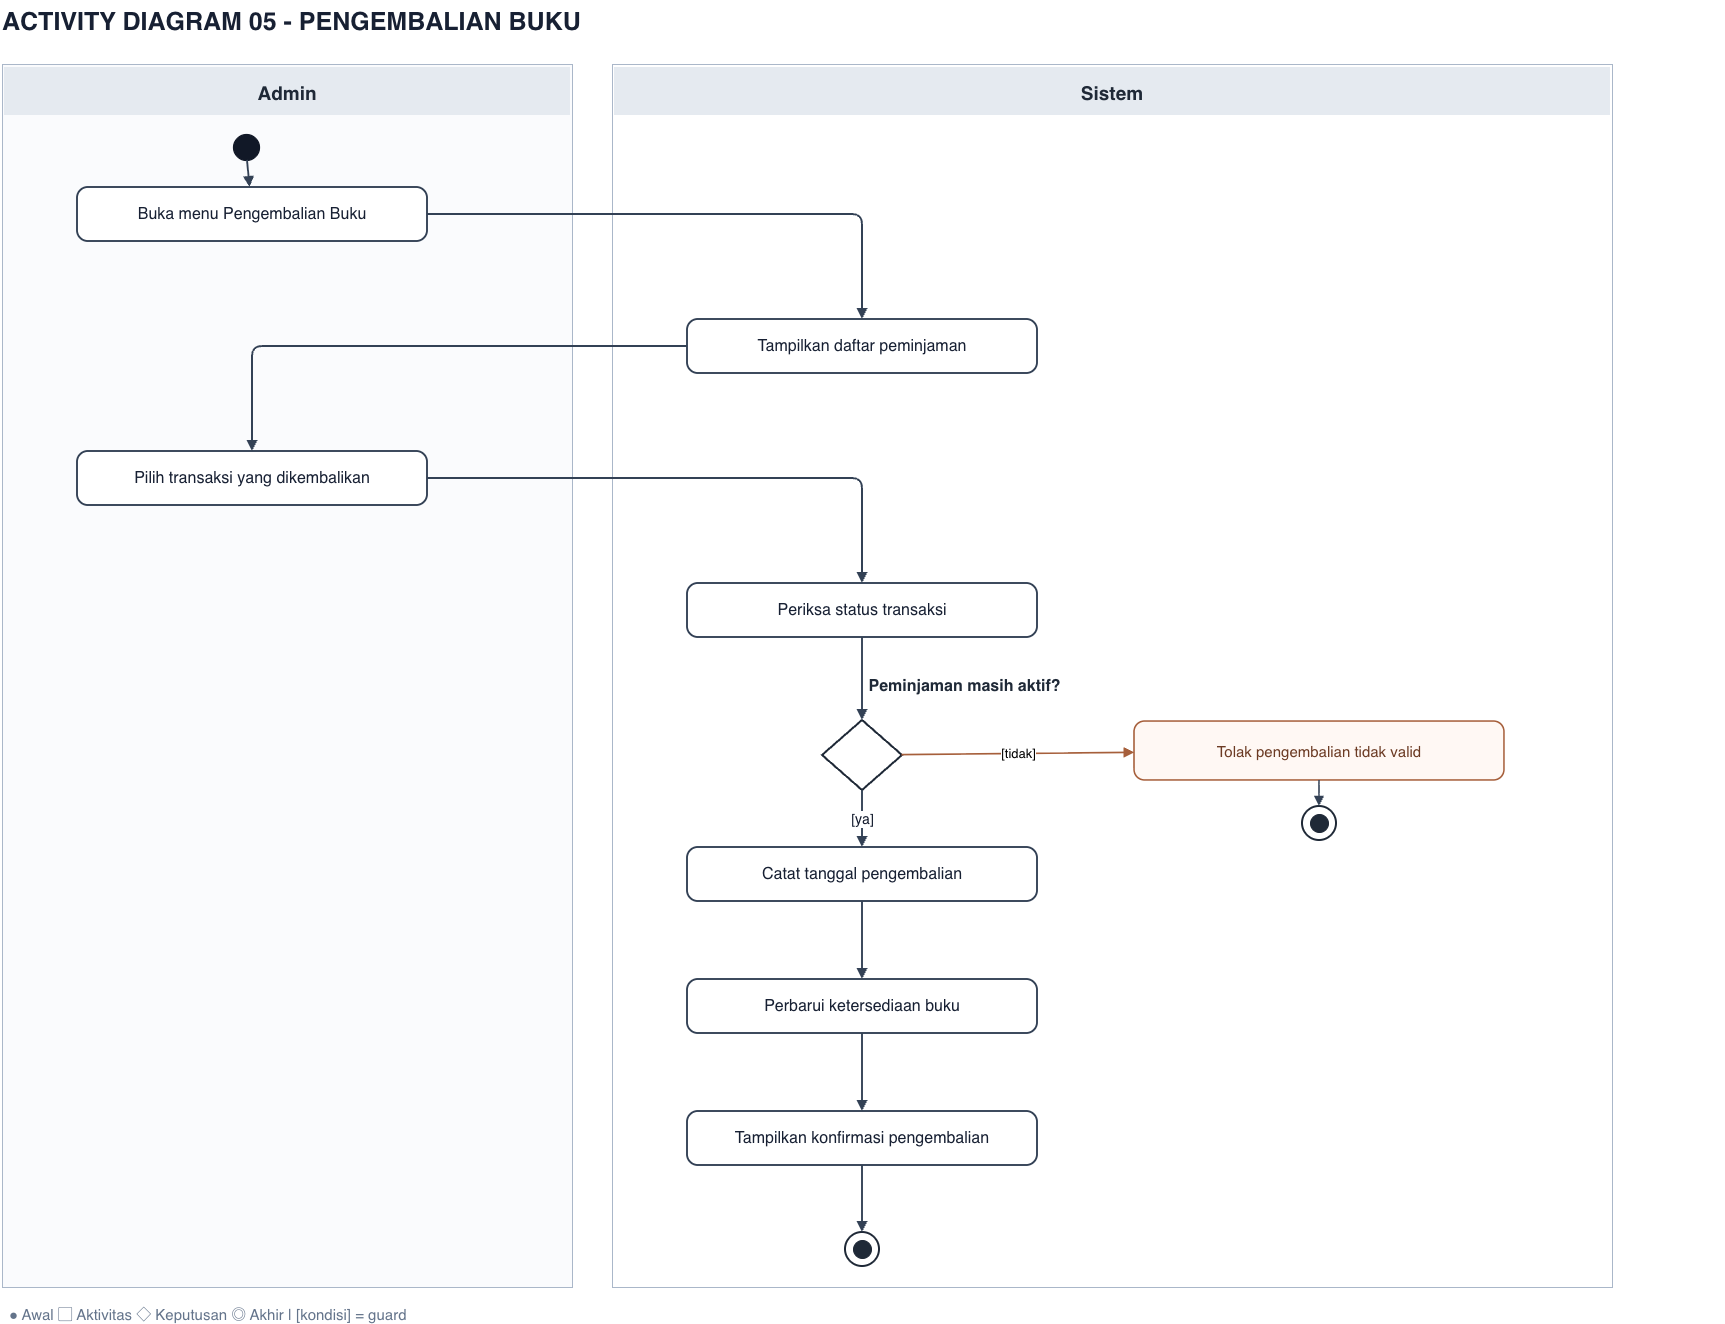

The diagram above was exported from draw.io. Its source (the exported page's mxGraphModel, read from the mxfile embedded in the PNG):
<mxGraphModel dx="2348" dy="1366" grid="1" gridSize="10" guides="1" tooltips="1" connect="1" arrows="1" fold="1" page="1" pageScale="1" pageWidth="1850" pageHeight="1491" math="0" shadow="0">
  <root>
    <mxCell id="0" />
    <mxCell id="1" parent="0" />
    <mxCell id="title" parent="1" style="text;html=1;fillColor=none;strokeColor=none;fontSize=25;fontColor=#172033;fontStyle=1;align=left;whiteSpace=wrap;" value="ACTIVITY DIAGRAM 05  -  PENGEMBALIAN BUKU" vertex="1">
      <mxGeometry height="57" width="1725" x="117.5" y="120" as="geometry" />
    </mxCell>
    <mxCell id="lane0" parent="1" style="rounded=0;fillColor=#FAFBFD;strokeColor=#AAB7C9;strokeWidth=1;connectable=0;" value="" vertex="1">
      <mxGeometry height="1223" width="570" x="120" y="184" as="geometry" />
    </mxCell>
    <mxCell id="lane_title0" parent="1" style="rounded=0;fillColor=#E5EAF0;strokeColor=none;fontColor=#1F2937;fontStyle=1;fontSize=19;align=center;verticalAlign=middle;" value="Admin" vertex="1">
      <mxGeometry height="48" width="566" x="122" y="187" as="geometry" />
    </mxCell>
    <mxCell id="lane1" parent="1" style="rounded=0;fillColor=#FFFFFF;strokeColor=#AAB7C9;strokeWidth=1;connectable=0;" value="" vertex="1">
      <mxGeometry height="1223" width="1000" x="730" y="184" as="geometry" />
    </mxCell>
    <mxCell id="lane_title1" parent="1" style="rounded=0;fillColor=#E5EAF0;strokeColor=none;fontColor=#1F2937;fontStyle=1;fontSize=19;align=center;verticalAlign=middle;" value="Sistem" vertex="1">
      <mxGeometry height="48" width="996" x="732" y="187" as="geometry" />
    </mxCell>
    <mxCell id="legend" parent="1" style="text;html=1;strokeColor=none;fillColor=none;fontColor=#64748B;fontSize=15;align=left;" value="● Awal    ▢ Aktivitas    ◇ Keputusan    ◎ Akhir   |   [kondisi] = guard" vertex="1">
      <mxGeometry height="24" width="1400" x="125" y="1419" as="geometry" />
    </mxCell>
    <mxCell id="start" parent="1" style="ellipse;fillColor=#111827;strokeColor=#111827;strokeWidth=1.2;" value="" vertex="1">
      <mxGeometry height="26" width="26" x="351" y="254" as="geometry" />
    </mxCell>
    <mxCell id="node0" parent="1" style="rounded=1;arcSize=20;whiteSpace=wrap;html=1;fillColor=#FFFFFF;strokeColor=#334155;strokeWidth=1.9;fontColor=#172033;fontSize=16;align=center;verticalAlign=middle;spacing=7;" value="Buka menu Pengembalian Buku" vertex="1">
      <mxGeometry height="54" width="350" x="195" y="307" as="geometry" />
    </mxCell>
    <mxCell id="flow0" edge="1" parent="1" source="start" style="endArrow=block;endFill=1;edgeStyle=none;strokeColor=#334155;strokeWidth=1.9;html=1;fontSize=14;fontColor=#0F172A;labelBackgroundColor=#FFFFFF;" target="node0" value="">
      <mxGeometry relative="1" as="geometry" />
    </mxCell>
    <mxCell id="node1" parent="1" style="rounded=1;arcSize=20;whiteSpace=wrap;html=1;fillColor=#FFFFFF;strokeColor=#334155;strokeWidth=1.9;fontColor=#172033;fontSize=16;align=center;verticalAlign=middle;spacing=7;" value="Tampilkan daftar peminjaman" vertex="1">
      <mxGeometry height="54" width="350" x="805" y="439" as="geometry" />
    </mxCell>
    <mxCell id="flow1" edge="1" parent="1" source="node0" style="endArrow=block;endFill=1;edgeStyle=orthogonalEdgeStyle;strokeColor=#334155;strokeWidth=1.9;html=1;fontSize=14;fontColor=#0F172A;labelBackgroundColor=#FFFFFF;" target="node1" value="">
      <mxGeometry relative="1" as="geometry" />
    </mxCell>
    <mxCell id="node2" parent="1" style="rounded=1;arcSize=20;whiteSpace=wrap;html=1;fillColor=#FFFFFF;strokeColor=#334155;strokeWidth=1.9;fontColor=#172033;fontSize=16;align=center;verticalAlign=middle;spacing=7;" value="Pilih transaksi yang dikembalikan" vertex="1">
      <mxGeometry height="54" width="350" x="195" y="571" as="geometry" />
    </mxCell>
    <mxCell id="flow2" edge="1" parent="1" source="node1" style="endArrow=block;endFill=1;edgeStyle=orthogonalEdgeStyle;strokeColor=#334155;strokeWidth=1.9;html=1;fontSize=14;fontColor=#0F172A;labelBackgroundColor=#FFFFFF;" target="node2" value="">
      <mxGeometry relative="1" as="geometry" />
    </mxCell>
    <mxCell id="node3" parent="1" style="rounded=1;arcSize=20;whiteSpace=wrap;html=1;fillColor=#FFFFFF;strokeColor=#334155;strokeWidth=1.9;fontColor=#172033;fontSize=16;align=center;verticalAlign=middle;spacing=7;" value="Periksa status transaksi" vertex="1">
      <mxGeometry height="54" width="350" x="805" y="703" as="geometry" />
    </mxCell>
    <mxCell id="flow3" edge="1" parent="1" source="node2" style="endArrow=block;endFill=1;edgeStyle=orthogonalEdgeStyle;strokeColor=#334155;strokeWidth=1.9;html=1;fontSize=14;fontColor=#0F172A;labelBackgroundColor=#FFFFFF;" target="node3" value="">
      <mxGeometry relative="1" as="geometry" />
    </mxCell>
    <mxCell id="node4" parent="1" style="rhombus;html=1;fillColor=#FFFFFF;strokeColor=#1F2937;strokeWidth=2;" value="" vertex="1">
      <mxGeometry height="70" width="80" x="940" y="840" as="geometry" />
    </mxCell>
    <mxCell id="label_decision4" parent="1" style="text;html=1;fillColor=none;strokeColor=none;fontSize=16;fontStyle=1;align=center;fontColor=#1F2937;whiteSpace=wrap;" value="Peminjaman masih aktif?" vertex="1">
      <mxGeometry height="30" width="345" x="910" y="790" as="geometry" />
    </mxCell>
    <mxCell id="flow4" edge="1" parent="1" source="node3" style="endArrow=block;endFill=1;edgeStyle=none;strokeColor=#334155;strokeWidth=1.9;html=1;fontSize=14;fontColor=#0F172A;labelBackgroundColor=#FFFFFF;" target="node4" value="">
      <mxGeometry relative="1" as="geometry" />
    </mxCell>
    <mxCell id="alt4" parent="1" style="rounded=1;arcSize=18;whiteSpace=wrap;html=1;fillColor=#FFF8F4;strokeColor=#A65F3B;strokeWidth=1.6;fontColor=#6C3B24;fontSize=15;align=center;verticalAlign=middle;spacing=7;" value="Tolak pengembalian tidak valid" vertex="1">
      <mxGeometry height="59" width="370" x="1252" y="841" as="geometry" />
    </mxCell>
    <mxCell id="branch4" edge="1" parent="1" source="node4" style="endArrow=block;endFill=1;strokeColor=#A65F3B;strokeWidth=1.7;html=1;edgeStyle=none;fontSize=13;labelBackgroundColor=#FFFFFF;" target="alt4" value="[tidak]">
      <mxGeometry relative="1" as="geometry" />
    </mxCell>
    <mxCell id="altfinOuter4" parent="1" style="ellipse;fillColor=#FFFFFF;strokeColor=#1F2937;strokeWidth=2;" value="" vertex="1">
      <mxGeometry height="34" width="34" x="1420" y="926" as="geometry" />
    </mxCell>
    <mxCell id="altfinInner4" parent="1" style="ellipse;fillColor=#1F2937;strokeColor=#1F2937;strokeWidth=1;" value="" vertex="1">
      <mxGeometry height="18" width="18" x="1428" y="934" as="geometry" />
    </mxCell>
    <mxCell id="altend4" edge="1" parent="1" source="alt4" style="endArrow=block;endFill=1;strokeColor=#334155;strokeWidth=1.6;html=1;edgeStyle=none;" target="altfinOuter4" value="">
      <mxGeometry relative="1" as="geometry" />
    </mxCell>
    <mxCell id="node5" parent="1" style="rounded=1;arcSize=20;whiteSpace=wrap;html=1;fillColor=#FFFFFF;strokeColor=#334155;strokeWidth=1.9;fontColor=#172033;fontSize=16;align=center;verticalAlign=middle;spacing=7;" value="Catat tanggal pengembalian" vertex="1">
      <mxGeometry height="54" width="350" x="805" y="967" as="geometry" />
    </mxCell>
    <mxCell id="flow5" edge="1" parent="1" source="node4" style="endArrow=block;endFill=1;edgeStyle=none;strokeColor=#334155;strokeWidth=1.9;html=1;fontSize=14;fontColor=#0F172A;labelBackgroundColor=#FFFFFF;" target="node5" value="[ya]">
      <mxGeometry relative="1" as="geometry" />
    </mxCell>
    <mxCell id="node6" parent="1" style="rounded=1;arcSize=20;whiteSpace=wrap;html=1;fillColor=#FFFFFF;strokeColor=#334155;strokeWidth=1.9;fontColor=#172033;fontSize=16;align=center;verticalAlign=middle;spacing=7;" value="Perbarui ketersediaan buku" vertex="1">
      <mxGeometry height="54" width="350" x="805" y="1099" as="geometry" />
    </mxCell>
    <mxCell id="flow6" edge="1" parent="1" source="node5" style="endArrow=block;endFill=1;edgeStyle=none;strokeColor=#334155;strokeWidth=1.9;html=1;fontSize=14;fontColor=#0F172A;labelBackgroundColor=#FFFFFF;" target="node6" value="">
      <mxGeometry relative="1" as="geometry" />
    </mxCell>
    <mxCell id="node7" parent="1" style="rounded=1;arcSize=20;whiteSpace=wrap;html=1;fillColor=#FFFFFF;strokeColor=#334155;strokeWidth=1.9;fontColor=#172033;fontSize=16;align=center;verticalAlign=middle;spacing=7;" value="Tampilkan konfirmasi pengembalian" vertex="1">
      <mxGeometry height="54" width="350" x="805" y="1231" as="geometry" />
    </mxCell>
    <mxCell id="flow7" edge="1" parent="1" source="node6" style="endArrow=block;endFill=1;edgeStyle=none;strokeColor=#334155;strokeWidth=1.9;html=1;fontSize=14;fontColor=#0F172A;labelBackgroundColor=#FFFFFF;" target="node7" value="">
      <mxGeometry relative="1" as="geometry" />
    </mxCell>
    <mxCell id="endOuter" parent="1" style="ellipse;fillColor=#FFFFFF;strokeColor=#1F2937;strokeWidth=2;" value="" vertex="1">
      <mxGeometry height="34" width="34" x="963" y="1352" as="geometry" />
    </mxCell>
    <mxCell id="endInner" parent="1" style="ellipse;fillColor=#1F2937;strokeColor=#1F2937;strokeWidth=1;" value="" vertex="1">
      <mxGeometry height="18" width="18" x="971" y="1360" as="geometry" />
    </mxCell>
    <mxCell id="endpath" edge="1" parent="1" source="node7" style="endArrow=block;endFill=1;strokeColor=#334155;strokeWidth=1.9;html=1;edgeStyle=none;" target="endOuter" value="">
      <mxGeometry relative="1" as="geometry" />
    </mxCell>
  </root>
</mxGraphModel>